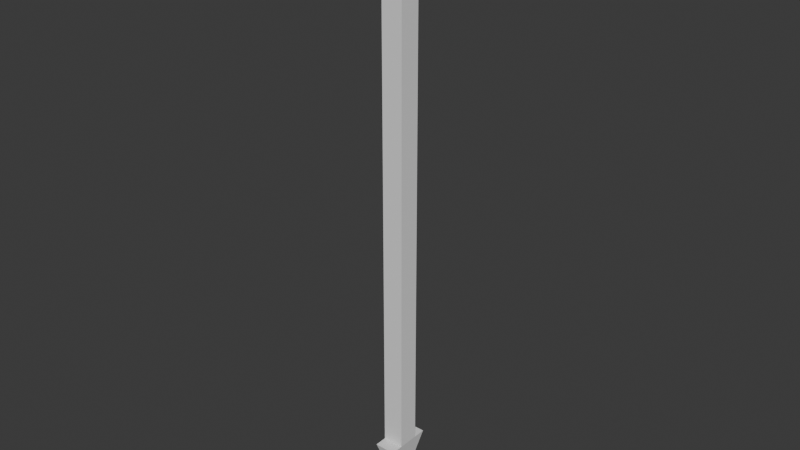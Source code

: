 # Source: Arrow.blend  (saved by Blender 4.0.36; exported with 4.5.12 LTS)
import bpy
from mathutils import Matrix  # noqa: F401  (used for matrix-valued properties, if any)

bpy.ops.wm.read_factory_settings(use_empty=True)
scene = bpy.context.scene
scene.name = 'Scene'

# ---- collections
col_collection = bpy.data.collections.new('Collection'); scene.collection.children.link(col_collection)

# ---- world
world_world = bpy.data.worlds.new('World'); scene.world = world_world
world_world.use_nodes = True; world_world.node_tree.nodes.clear()
_N = world_world.node_tree.nodes; _L = world_world.node_tree.links
n0 = _N.new('ShaderNodeOutputWorld'); n0.name = 'World Output'; n0.location = (300, 300)
n1 = _N.new('ShaderNodeBackground'); n1.name = 'Background'; n1.location = (10, 300)
n1.inputs[0].default_value = (0.05088, 0.05088, 0.05088, 1.0)
_L.new(n1.outputs[0], n0.inputs[0])
n0.is_active_output = True
world_world.color = (0.05088, 0.05088, 0.05088)
world_world.use_sun_shadow = False
world_world.sun_shadow_jitter_overblur = 0.0

# ---- meshes
me_cube_001 = bpy.data.meshes.new('Cube.001')
me_cube_001.from_pydata([(-0.1307, -0.1307, -0.1307), (-0.1307, -0.1307, 5.642), (-0.1307, 0.1307, -0.1307), (-0.1307, 0.1307, 5.642), (0.1307, -0.1307, -0.1307), (0.1307, -0.1307, 5.642), (0.1307, 0.1307, -0.1307), (0.1307, 0.1307, 5.642), (-0.1307, -0.1307, 6.278), (-0.1307, 0.1307, 6.278), (0.1307, 0.1307, 6.278), (0.1307, -0.1307, 6.278), (0.4277, -0.1307, 5.882), (0.4277, 0.1307, 5.882), (0.4277, 0.1307, 6.518), (0.4277, -0.1307, 6.518), (-0.4277, 0.1307, 5.882), (-0.4277, -0.1307, 5.882), (-0.4277, -0.1307, 6.518), (-0.4277, 0.1307, 6.518), (-0.1307, -0.4277, 5.882), (0.1307, -0.4277, 5.882), (0.1307, -0.4277, 6.518), (-0.1307, -0.4277, 6.518), (0.1307, 0.4277, 5.882), (-0.1307, 0.4277, 5.882), (-0.1307, 0.4277, 6.518), (0.1307, 0.4277, 6.518), (0.1307, -0.2862, -0.1307), (-0.1307, -0.2862, -0.1307), (0.0, 0.0, -0.9393), (-0.1307, 0.2862, -0.1307), (0.1307, 0.2862, -0.1307)], [], [(0, 1, 3, 2), (2, 3, 7, 6), (6, 7, 5, 4), (4, 5, 1, 0), (6, 4, 30), (10, 9, 8, 11), (0, 2, 30), (12, 13, 14, 15), (7, 13, 12, 5), (10, 14, 13, 7), (11, 15, 14, 10), (5, 12, 15, 11), (16, 17, 18, 19), (1, 17, 16, 3), (8, 18, 17, 1), (9, 19, 18, 8), (3, 16, 19, 9), (20, 21, 22, 23), (5, 21, 20, 1), (11, 22, 21, 5), (8, 23, 22, 11), (1, 20, 23, 8), (24, 25, 26, 27), (3, 25, 24, 7), (9, 26, 25, 3), (10, 27, 26, 9), (7, 24, 27, 10), (28, 29, 30), (0, 29, 28, 4), (30, 29, 0), (4, 28, 30), (31, 32, 30), (6, 32, 31, 2), (30, 32, 6), (2, 31, 30)])
_uv = me_cube_001.uv_layers.new(name='UVMap')
_uv.uv.foreach_set('vector', [0.375, 0.0, 0.625, 0.0, 0.625, 0.25, 0.375, 0.25, 0.375, 0.25, 0.625, 0.25, 0.625, 0.5, 0.375, 0.5, 0.375, 0.5, 0.625, 0.5, 0.625, 0.75, 0.375, 0.75, 0.375, 0.75, 0.625, 0.75, 0.625, 1.0, 0.375, 1.0, 0.375, 0.5, 0.375, 0.75, 0.375, 0.5, 0.625, 0.5, 0.875, 0.5, 0.875, 0.75, 0.625, 0.75, 0.375, 0.0, 0.375, 0.25, 0.375, 0.0, 0.625, 0.75, 0.625, 0.5, 0.625, 0.5, 0.625, 0.75, 0.625, 0.5, 0.625, 0.5, 0.625, 0.75, 0.625, 0.75, 0.625, 0.5, 0.625, 0.5, 0.625, 0.5, 0.625, 0.5, 0.625, 0.75, 0.625, 0.75, 0.625, 0.5, 0.625, 0.5, 0.625, 0.75, 0.625, 0.75, 0.625, 0.75, 0.625, 0.75, 0.625, 0.25, 0.625, 0.0, 0.625, 0.0, 0.625, 0.25, 0.625, 0.0, 0.625, 0.0, 0.625, 0.25, 0.625, 0.25, 0.625, 0.0, 0.625, 0.0, 0.625, 0.0, 0.625, 0.0, 0.625, 0.25, 0.625, 0.25, 0.625, 0.0, 0.625, 0.0, 0.625, 0.25, 0.625, 0.25, 0.625, 0.25, 0.625, 0.25, 0.625, 1.0, 0.625, 0.75, 0.625, 0.75, 0.625, 1.0, 0.625, 0.75, 0.625, 0.75, 0.625, 1.0, 0.625, 1.0, 0.625, 0.75, 0.625, 0.75, 0.625, 0.75, 0.625, 0.75, 0.625, 1.0, 0.625, 1.0, 0.625, 0.75, 0.625, 0.75, 0.625, 1.0, 0.625, 1.0, 0.625, 1.0, 0.625, 1.0, 0.625, 0.5, 0.625, 0.25, 0.625, 0.25, 0.625, 0.5, 0.625, 0.25, 0.625, 0.25, 0.625, 0.5, 0.625, 0.5, 0.625, 0.25, 0.625, 0.25, 0.625, 0.25, 0.625, 0.25, 0.625, 0.5, 0.625, 0.5, 0.625, 0.25, 0.625, 0.25, 0.625, 0.5, 0.625, 0.5, 0.625, 0.5, 0.625, 0.5, 0.375, 0.75, 0.375, 1.0, 0.375, 0.75, 0.375, 1.0, 0.375, 1.0, 0.375, 0.75, 0.375, 0.75, 0.375, 1.0, 0.375, 1.0, 0.375, 1.0, 0.375, 0.75, 0.375, 0.75, 0.375, 0.75, 0.375, 0.25, 0.375, 0.5, 0.375, 0.25, 0.375, 0.5, 0.375, 0.5, 0.375, 0.25, 0.375, 0.25, 0.375, 0.5, 0.375, 0.5, 0.375, 0.5, 0.375, 0.25, 0.375, 0.25, 0.375, 0.25])
me_cube_001.update()

# ---- objects
ob_arrow = bpy.data.objects.new('Arrow', me_cube_001)

# ---- transforms, parenting, visibility, modifiers, constraints
ob_arrow.location = (0.0, 0.0, 0.0)

# ---- collection membership
col_collection.objects.link(ob_arrow)

# ---- scene / render settings (as saved in the file)
scene.frame_start = 1; scene.frame_end = 250; scene.frame_set(1)
scene.render.engine = 'BLENDER_EEVEE_NEXT'
scene.cycles.sampling_pattern = 'TABULATED_SOBOL'
bpy.context.view_layer.update()

# ---- added for rendering (the .blend has no active camera and no usable light): camera, sun
cam_auto = bpy.data.cameras.new('AutoCamera')
cam_auto.lens = 50.0
cam_auto.sensor_width = 36.0
cam_auto.clip_end = 1000.0
ob_auto_camera = bpy.data.objects.new('AutoCamera', cam_auto)
scene.collection.objects.link(ob_auto_camera)
ob_auto_camera.location = (6.98996, -8.38796, 8.3814)
ob_auto_camera.rotation_euler = (1.09748, -7.21219e-08, 0.694738)
scene.camera = ob_auto_camera
light_auto_sun = bpy.data.lights.new('AutoSun', 'SUN')
light_auto_sun.energy = 3.0
light_auto_sun.angle = 0.0523599
ob_auto_sun = bpy.data.objects.new('AutoSun', light_auto_sun)
scene.collection.objects.link(ob_auto_sun)
ob_auto_sun.rotation_euler = (0.872665, 0.174533, 0.523599)
bpy.context.view_layer.update()
